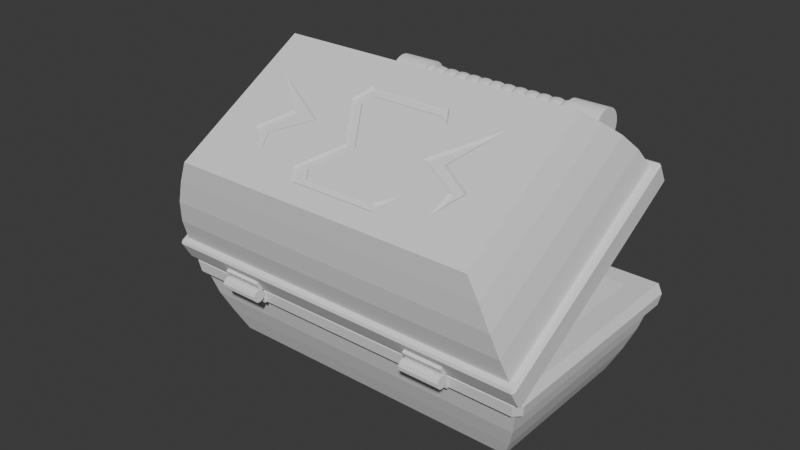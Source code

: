 # Source: Chest_Screw_Challenge.blend  (saved by Blender 4.5.88; exported with 4.5.12 LTS)
import bpy
from mathutils import Matrix  # noqa: F401  (used for matrix-valued properties, if any)

bpy.ops.wm.read_factory_settings(use_empty=True)
scene = bpy.context.scene
scene.name = 'Scene'

# ---- collections
col_collection = bpy.data.collections.new('Collection'); scene.collection.children.link(col_collection)
col_chest = bpy.data.collections.new('Chest'); scene.collection.children.link(col_chest)
col_handle = bpy.data.collections.new('Handle'); scene.collection.children.link(col_handle)

# ---- node groups
ng_smooth_by_angle = bpy.data.node_groups.new('Smooth by Angle', 'GeometryNodeTree')
_s = ng_smooth_by_angle.interface.new_socket(name='Mesh', in_out='OUTPUT', socket_type='NodeSocketGeometry')
_s = ng_smooth_by_angle.interface.new_socket(name='Mesh', in_out='INPUT', socket_type='NodeSocketGeometry')
_s = ng_smooth_by_angle.interface.new_socket(name='Angle', in_out='INPUT', socket_type='NodeSocketFloat')
_s.subtype = 'ANGLE'
_s.default_value = 0.5236
_s.min_value = 0.0
_s.max_value = 3.142
_s.description = 'Maximum face angle for smooth edges'
_s = ng_smooth_by_angle.interface.new_socket(name='Ignore Sharpness', in_out='INPUT', socket_type='NodeSocketBool')
_s.force_non_field = True
ng_smooth_by_angle.description = 'Set the sharpness of mesh edges based on the angle between the neighboring faces'
ng_smooth_by_angle.is_modifier = True
_N = ng_smooth_by_angle.nodes; _L = ng_smooth_by_angle.links
n0 = _N.new('GeometryNodeSetShadeSmooth'); n0.name = 'Set Shade Smooth'; n0.location = (120, -80)
n0.domain = 'EDGE'
n1 = _N.new('GeometryNodeSetShadeSmooth'); n1.name = 'Set Shade Smooth.001'; n1.location = (300, -80)
n2 = _N.new('NodeGroupOutput'); n2.name = 'Group Output'; n2.location = (480, -80)
n3 = _N.new('GeometryNodeInputMeshEdgeAngle'); n3.name = 'Edge Angle'; n3.location = (-440, -240)
n4 = _N.new('NodeGroupInput'); n4.name = 'Group Input'; n4.location = (-80, -80)
n5 = _N.new('GeometryNodeInputEdgeSmooth'); n5.name = 'Is Edge Smooth'; n5.location = (-260, -120)
n6 = _N.new('GeometryNodeInputShadeSmooth'); n6.name = 'Is Shade Smooth'; n6.location = (-440, -397)
n7 = _N.new('FunctionNodeCompare'); n7.name = 'Compare'; n7.location = (-260, -260)
n7.operation = 'LESS_EQUAL'
n7.inputs[6].default_value = (0.0, 0.0, 0.0, 0.0)
n7.inputs[7].default_value = (0.0, 0.0, 0.0, 0.0)
n8 = _N.new('FunctionNodeBooleanMath'); n8.name = 'Boolean Math.001'; n8.location = (-80, -260)
n9 = _N.new('NodeGroupInput'); n9.name = 'Group Input.001'; n9.location = (-440, -329)
n10 = _N.new('NodeGroupInput'); n10.name = 'Group Input.002'; n10.location = (-259, -189)
n11 = _N.new('FunctionNodeBooleanMath'); n11.name = 'Boolean Math'; n11.location = (-80, -149)
n11.operation = 'OR'
n12 = _N.new('FunctionNodeBooleanMath'); n12.name = 'Boolean Math.002'; n12.location = (-260, -380)
n12.operation = 'OR'
n13 = _N.new('NodeGroupInput'); n13.name = 'Group Input.003'; n13.location = (-440, -460)
_L.new(n3.outputs[0], n7.inputs[0])
_L.new(n1.outputs[0], n2.inputs[0])
_L.new(n9.outputs[1], n7.inputs[1])
_L.new(n7.outputs[0], n8.inputs[0])
_L.new(n4.outputs[0], n0.inputs[0])
_L.new(n0.outputs[0], n1.inputs[0])
_L.new(n8.outputs[0], n0.inputs[2])
_L.new(n10.outputs[2], n11.inputs[1])
_L.new(n5.outputs[0], n11.inputs[0])
_L.new(n11.outputs[0], n0.inputs[1])
_L.new(n13.outputs[2], n12.inputs[1])
_L.new(n6.outputs[0], n12.inputs[0])
_L.new(n12.outputs[0], n8.inputs[1])
n2.is_active_output = True

# ---- world
world_world = bpy.data.worlds.new('World'); scene.world = world_world
world_world.use_nodes = True; world_world.node_tree.nodes.clear()
_N = world_world.node_tree.nodes; _L = world_world.node_tree.links
n0 = _N.new('ShaderNodeOutputWorld'); n0.name = 'World Output'; n0.location = (200, 100)
n1 = _N.new('ShaderNodeBackground'); n1.name = 'Background'; n1.location = (-200, 100)
n1.inputs[0].default_value = (0.05088, 0.05088, 0.05088, 1.0)
_L.new(n1.outputs[0], n0.inputs[0])
n0.is_active_output = True
world_world.color = (0.05088, 0.05088, 0.05088)
world_world.sun_shadow_jitter_overblur = 0.0

# ---- meshes
me_cube_002 = bpy.data.meshes.new('Cube.002')
me_cube_002.from_pydata([(-0.2786, -1.4, 1.581), (-0.2786, 1.4, 1.581), (1.083, -1.4, 0.8363), (1.083, 1.4, 0.8363), (-0.8867, -1.462, 0.7165), (-0.9499, -1.662, 1.008), (-0.8036, -1.625, 1.18), (-0.6358, -1.569, 1.331), (-0.4554, -1.492, 1.461), (-0.4554, 1.492, 1.461), (-0.6358, 1.569, 1.331), (-0.8036, 1.625, 1.18), (-0.9499, 1.662, 1.008), (-0.8867, 1.462, 0.7165), (1.062, 1.492, 0.6302), (1.035, 1.569, 0.4167), (0.983, 1.625, 0.2031), (0.8998, 1.662, -0.003945), (0.6032, 1.462, -0.09853), (1.062, -1.492, 0.6302), (1.035, -1.569, 0.4167), (0.983, -1.625, 0.2031), (0.8998, -1.662, -0.003945), (0.6032, -1.462, -0.09853), (0.7831, -1.662, -0.1969), (-1.067, -1.662, 0.815), (0.7831, 1.662, -0.1969), (-1.067, 1.662, 0.815), (0.7924, -1.266, 0.4344), (-0.4976, -1.266, 1.14), (0.7924, 1.266, 0.4344), (-0.4976, 1.266, 1.14), (-1.115, -1.708, 0.8611), (-1.107, -1.708, 0.8347), (-1.097, -1.729, 0.8511), (-1.021, -1.706, 1.02), (-1.003, -1.727, 1.01), (-0.9914, -1.706, 1.028), (-1.021, 1.706, 1.02), (-0.9914, 1.706, 1.028), (-1.003, 1.727, 1.01), (-1.115, 1.708, 0.8611), (-1.097, 1.729, 0.8511), (-1.107, 1.708, 0.8347), (0.93, 1.729, -0.04011), (0.9405, 1.708, -0.02371), (0.9484, 1.708, -0.05007), (0.836, 1.727, -0.199), (0.8543, 1.706, -0.209), (0.8246, 1.706, -0.2171), (0.9484, -1.708, -0.05007), (0.9405, -1.708, -0.02371), (0.93, -1.729, -0.04011), (0.8543, -1.706, -0.209), (0.836, -1.727, -0.199), (0.8246, -1.706, -0.2171), (-1.089, -0.7224, 0.9612), (-1.143, -0.7224, 0.873), (-1.06, -0.7224, 0.9452), (-1.113, -0.7224, 0.857), (-1.089, -1.078, 0.9612), (-1.143, -1.078, 0.873), (-1.06, -1.078, 0.9452), (-1.113, -1.078, 0.857), (-1.089, 1.178, 0.9612), (-1.143, 1.178, 0.873), (-1.06, 1.178, 0.9452), (-1.113, 1.178, 0.857), (-1.089, 0.8224, 0.9612), (-1.143, 0.8224, 0.873), (-1.06, 0.8224, 0.9452), (-1.113, 0.8224, 0.857), (-0.01814, -0.4954, 1.419), (-0.1129, -0.4374, 1.471), (-0.1129, 0.3483, 1.471), (-0.01086, 0.4129, 1.415), (0.2859, 0.1427, 1.252), (0.6608, 0.3802, 1.047), (0.797, 0.294, 0.9728), (0.797, -0.429, 0.9728), (0.7162, -0.4802, 1.017), (0.7414, -0.4323, 1.003), (0.7414, 0.2393, 1.003), (0.6448, 0.3006, 1.056), (0.2843, 0.07221, 1.253), (0.0141, 0.3151, 1.401), (-0.07819, 0.2566, 1.452), (-0.07819, -0.4072, 1.452), (0.04843, -0.5514, 1.402), (-0.1205, -0.4479, 1.495), (-0.1205, 0.3587, 1.495), (-0.0008377, 0.4345, 1.429), (0.2959, 0.1642, 1.267), (0.6692, 0.4007, 1.063), (0.8214, 0.3043, 0.9795), (0.8214, -0.4394, 0.9795), (0.6805, -0.5286, 1.057), (0.7337, -0.4275, 1.027), (0.7337, 0.229, 1.027), (0.6532, 0.2801, 1.072), (0.2912, 0.05072, 1.27), (0.02092, 0.2936, 1.417), (-0.05377, 0.2463, 1.458), (-0.05377, -0.4012, 1.458), (0.08644, -0.9101, 1.363), (0.2249, -0.9979, 1.287), (0.3771, -0.7088, 1.204), (0.658, -0.8868, 1.05), (0.3753, -0.569, 1.205), (0.2024, -0.9244, 1.299), (0.06761, 0.857, 1.373), (0.1923, 1.009, 1.305), (0.4108, 0.7923, 1.185), (0.6211, 1.048, 1.07), (0.4012, 0.5942, 1.191), (0.1871, 0.8956, 1.308), (-0.003657, -0.8747, 1.431), (0.2405, -1.029, 1.298), (0.3926, -0.7403, 1.214), (0.7875, -0.9905, 0.9982), (0.3783, -0.5304, 1.222), (0.1987, -0.8997, 1.32), (0.009984, 0.8116, 1.424), (0.1987, 1.041, 1.32), (0.4172, 0.8249, 1.201), (0.7272, 1.202, 1.031), (0.4124, 0.5522, 1.203), (0.1873, 0.869, 1.327)], [], [(8, 0, 1, 9), (9, 1, 3, 14), (14, 3, 2, 19), (19, 2, 0, 8), (3, 125, 126, 93, 94, 95, 96, 97, 98, 99, 100, 120, 119, 118, 117, 0, 2), (22, 21, 6, 5), (21, 20, 7, 6), (20, 19, 8, 7), (17, 16, 21, 22), (16, 15, 20, 21), (15, 14, 19, 20), (12, 11, 16, 17), (11, 10, 15, 16), (10, 9, 14, 15), (5, 6, 11, 12), (6, 7, 10, 11), (7, 8, 9, 10), (4, 13, 31, 29), (4, 23, 24, 25), (23, 18, 26, 24), (18, 13, 27, 26), (13, 4, 25, 27), (28, 29, 31, 30), (18, 23, 28, 30), (13, 18, 30, 31), (23, 4, 29, 28), (32, 33, 34), (35, 36, 37), (38, 39, 40), (41, 42, 43), (44, 45, 46), (47, 48, 49), (50, 51, 52), (53, 54, 55), (34, 36, 35, 32), (40, 42, 41, 38), (46, 48, 47, 44), (52, 54, 53, 50), (54, 34, 33, 55), (51, 37, 36, 52), (48, 53, 55, 49), (45, 51, 50, 46), (42, 47, 49, 43), (39, 45, 44, 40), (32, 41, 43, 33), (37, 39, 38, 35), (32, 35, 38, 41), (54, 52, 36, 34), (27, 25, 33, 43), (25, 24, 55, 33), (5, 12, 39, 37), (22, 5, 37, 51), (12, 17, 45, 39), (42, 40, 44, 47), (26, 27, 43, 49), (48, 46, 50, 53), (17, 22, 51, 45), (24, 26, 49, 55), (56, 57, 59, 58), (58, 59, 63, 62), (62, 63, 61, 60), (60, 61, 57, 56), (58, 62, 60, 56), (63, 59, 57, 61), (64, 65, 67, 66), (66, 67, 71, 70), (70, 71, 69, 68), (68, 69, 65, 64), (66, 70, 68, 64), (71, 67, 65, 69), (0, 88, 89, 90, 91, 1), (74, 73, 72, 87, 86, 85, 84, 83, 82, 81, 80, 79, 78, 77, 76, 75), (72, 73, 89, 88), (73, 74, 90, 89), (74, 75, 91, 90), (75, 76, 92, 91), (76, 77, 93, 92), (77, 78, 94, 93), (78, 79, 95, 94), (79, 80, 96, 95), (80, 81, 97, 96), (81, 82, 98, 97), (82, 83, 99, 98), (83, 84, 100, 99), (84, 85, 101, 100), (85, 86, 102, 101), (86, 87, 103, 102), (87, 72, 88, 103), (0, 117, 116, 121, 120, 100, 101, 102, 103, 88), (109, 104, 105, 106, 107, 108), (93, 126, 127, 122, 123, 124, 125, 3, 1, 91, 92), (112, 111, 110, 115, 114, 113), (105, 104, 116, 117), (106, 105, 117, 118), (107, 106, 118, 119), (108, 107, 119, 120), (109, 108, 120, 121), (104, 109, 121, 116), (110, 111, 123, 122), (111, 112, 124, 123), (112, 113, 125, 124), (113, 114, 126, 125), (114, 115, 127, 126), (115, 110, 122, 127)])
_uv = me_cube_002.uv_layers.new(name='UVMap')
_uv.uv.foreach_set('vector', [0.5972, 0.0, 0.625, 0.0, 0.625, 0.25, 0.5972, 0.25, 0.5972, 0.25, 0.625, 0.25, 0.625, 0.5, 0.5972, 0.5, 0.5972, 0.5, 0.625, 0.5, 0.625, 0.75, 0.5972, 0.75, 0.5972, 0.75, 0.625, 0.75, 0.625, 1.0, 0.5972, 1.0, 0.625, 0.5, 0.6736, 0.5177, 0.7314, 0.5757, 0.701, 0.5892, 0.6731, 0.5978, 0.6731, 0.6642, 0.6989, 0.6722, 0.6891, 0.6632, 0.6891, 0.6046, 0.7039, 0.6, 0.7704, 0.6205, 0.7377, 0.6813, 0.6626, 0.7223, 0.7351, 0.7, 0.763, 0.7258, 0.875, 0.75, 0.625, 0.75, 0.5139, 0.75, 0.5417, 0.75, 0.5417, 1.0, 0.5139, 1.0, 0.5417, 0.75, 0.5694, 0.75, 0.5694, 1.0, 0.5417, 1.0, 0.5694, 0.75, 0.5972, 0.75, 0.5972, 1.0, 0.5694, 1.0, 0.5139, 0.5, 0.5417, 0.5, 0.5417, 0.75, 0.5139, 0.75, 0.5417, 0.5, 0.5694, 0.5, 0.5694, 0.75, 0.5417, 0.75, 0.5694, 0.5, 0.5972, 0.5, 0.5972, 0.75, 0.5694, 0.75, 0.5139, 0.25, 0.5417, 0.25, 0.5417, 0.5, 0.5139, 0.5, 0.5417, 0.25, 0.5694, 0.25, 0.5694, 0.5, 0.5417, 0.5, 0.5694, 0.25, 0.5972, 0.25, 0.5972, 0.5, 0.5694, 0.5, 0.5139, 0.0, 0.5417, 0.0, 0.5417, 0.25, 0.5139, 0.25, 0.5417, 0.0, 0.5694, 0.0, 0.5694, 0.25, 0.5417, 0.25, 0.5694, 0.0, 0.5972, 0.0, 0.5972, 0.25, 0.5694, 0.25, 0.4861, 0.08061, 0.4861, 0.2667, 0.4861, 0.2667, 0.4861, 0.08061, 0.4861, 0.08061, 0.4861, 0.6694, 0.4861, 0.75, 0.4861, 0.0, 0.4861, 0.6694, 0.4861, 0.4833, 0.4861, 0.5, 0.4861, 0.75, 0.4861, 0.4833, 0.4861, 0.2667, 0.4861, 0.25, 0.4861, 0.5, 0.4861, 0.2667, 0.4861, 0.08061, 0.4861, 0.0, 0.4861, 0.25, 0.4861, 0.6694, 0.4861, 0.08061, 0.4861, 0.2667, 0.4861, 0.4833, 0.4861, 0.4833, 0.4861, 0.6694, 0.4861, 0.6694, 0.4861, 0.4833, 0.4861, 0.2667, 0.4861, 0.4833, 0.4861, 0.4833, 0.4861, 0.2667, 0.4861, 0.6694, 0.4861, 0.08061, 0.4861, 0.08061, 0.4861, 0.6694, 0.4886, 0.00149, 0.4861, 1.552e-06, 0.4885, 1.335e-07, 0.5114, 0.001491, 0.5112, 0.0, 0.5139, 2.215e-06, 0.5114, 0.2485, 0.5139, 0.25, 0.5114, 0.2523, 0.4886, 0.2485, 0.4886, 0.2523, 0.4861, 0.25, 0.5114, 0.4977, 0.5139, 0.5, 0.5114, 0.5015, 0.4886, 0.4977, 0.4886, 0.5015, 0.4861, 0.5, 0.5114, 0.7485, 0.5139, 0.75, 0.5114, 0.7523, 0.4886, 0.7485, 0.4886, 0.7523, 0.4861, 0.7504, 0.4885, 1.335e-07, 0.5112, 0.0, 0.5114, 0.001491, 0.4886, 0.00149, 0.5114, 0.2523, 0.4886, 0.2523, 0.4886, 0.2485, 0.5114, 0.2485, 0.5114, 0.5015, 0.4886, 0.5015, 0.4886, 0.4977, 0.5114, 0.4977, 0.5114, 0.7523, 0.4886, 0.7523, 0.4886, 0.7485, 0.5114, 0.7485, 0.4886, 0.7523, 0.4886, 0.9977, 0.4861, 0.9977, 0.4861, 0.7504, 0.5139, 0.75, 0.5139, 1.0, 0.5114, 0.9977, 0.5114, 0.7523, 0.4886, 0.5015, 0.4886, 0.7485, 0.4861, 0.7504, 0.4861, 0.5, 0.5139, 0.5, 0.5139, 0.75, 0.5114, 0.7485, 0.5114, 0.5015, 0.4886, 0.2523, 0.4886, 0.4977, 0.4861, 0.5, 0.4861, 0.25, 0.5139, 0.25, 0.5139, 0.5, 0.5114, 0.4977, 0.5114, 0.2523, 0.4886, 0.00149, 0.4886, 0.2485, 0.4861, 0.25, 0.4861, 1.552e-06, 0.5139, 2.215e-06, 0.5139, 0.25, 0.5114, 0.2485, 0.5114, 0.001491, 0.4886, 0.00149, 0.5114, 0.001491, 0.5114, 0.2485, 0.4886, 0.2485, 0.4886, 0.7523, 0.5114, 0.7523, 0.5114, 0.9977, 0.4886, 0.9977, 0.4861, 0.25, 0.4861, 0.0, 0.4861, 1.552e-06, 0.4861, 0.25, 0.4861, 0.0, 0.4861, 0.75, 0.4861, 0.7504, 0.4861, 1.552e-06, 0.5139, 0.0, 0.5139, 0.25, 0.5139, 0.25, 0.5139, 2.215e-06, 0.5139, 0.75, 0.5139, 1.0, 0.5139, 1.0, 0.5139, 0.75, 0.5139, 0.25, 0.5139, 0.5, 0.5139, 0.5, 0.5139, 0.25, 0.4886, 0.2523, 0.5114, 0.2523, 0.5114, 0.4977, 0.4886, 0.4977, 0.4861, 0.5, 0.4861, 0.25, 0.4861, 0.25, 0.4861, 0.5, 0.4886, 0.5015, 0.5114, 0.5015, 0.5114, 0.7485, 0.4886, 0.7485, 0.5139, 0.5, 0.5139, 0.75, 0.5139, 0.75, 0.5139, 0.5, 0.4861, 0.75, 0.4861, 0.5, 0.4861, 0.5, 0.4861, 0.7504, 0.375, 0.0, 0.625, 0.0, 0.625, 0.25, 0.375, 0.25, 0.375, 0.25, 0.625, 0.25, 0.625, 0.5, 0.375, 0.5, 0.375, 0.5, 0.625, 0.5, 0.625, 0.75, 0.375, 0.75, 0.375, 0.75, 0.625, 0.75, 0.625, 1.0, 0.375, 1.0, 0.125, 0.5, 0.375, 0.5, 0.375, 0.75, 0.125, 0.75, 0.625, 0.5, 0.875, 0.5, 0.875, 0.75, 0.625, 0.75, 0.375, 0.0, 0.625, 0.0, 0.625, 0.25, 0.375, 0.25, 0.375, 0.25, 0.625, 0.25, 0.625, 0.5, 0.375, 0.5, 0.375, 0.5, 0.625, 0.5, 0.625, 0.75, 0.375, 0.75, 0.375, 0.75, 0.625, 0.75, 0.625, 1.0, 0.375, 1.0, 0.125, 0.5, 0.375, 0.5, 0.375, 0.75, 0.125, 0.75, 0.625, 0.5, 0.875, 0.5, 0.875, 0.75, 0.625, 0.75, 0.875, 0.75, 0.815, 0.6742, 0.846, 0.665, 0.846, 0.593, 0.824, 0.5862, 0.875, 0.5, 0.843, 0.5939, 0.843, 0.664, 0.8256, 0.6692, 0.8367, 0.6614, 0.8367, 0.6021, 0.8197, 0.5969, 0.7701, 0.6186, 0.7039, 0.5982, 0.6862, 0.6036, 0.6862, 0.6636, 0.6908, 0.6679, 0.676, 0.6633, 0.676, 0.5988, 0.701, 0.5911, 0.7698, 0.6123, 0.8243, 0.5881, 0.8256, 0.6692, 0.843, 0.664, 0.846, 0.665, 0.815, 0.6742, 0.843, 0.664, 0.843, 0.5939, 0.846, 0.593, 0.846, 0.665, 0.843, 0.5939, 0.8243, 0.5881, 0.824, 0.5862, 0.846, 0.593, 0.8243, 0.5881, 0.7698, 0.6123, 0.7695, 0.6103, 0.824, 0.5862, 0.7698, 0.6123, 0.701, 0.5911, 0.701, 0.5892, 0.7695, 0.6103, 0.701, 0.5911, 0.676, 0.5988, 0.6731, 0.5978, 0.701, 0.5892, 0.676, 0.5988, 0.676, 0.6633, 0.6731, 0.6642, 0.6731, 0.5978, 0.676, 0.6633, 0.6908, 0.6679, 0.6989, 0.6722, 0.6731, 0.6642, 0.6908, 0.6679, 0.6862, 0.6636, 0.6891, 0.6632, 0.6989, 0.6722, 0.6862, 0.6636, 0.6862, 0.6036, 0.6891, 0.6046, 0.6891, 0.6632, 0.6862, 0.6036, 0.7039, 0.5982, 0.7039, 0.6, 0.6891, 0.6046, 0.7039, 0.5982, 0.7701, 0.6186, 0.7704, 0.6205, 0.7039, 0.6, 0.7701, 0.6186, 0.8197, 0.5969, 0.82, 0.5988, 0.7704, 0.6205, 0.8197, 0.5969, 0.8367, 0.6021, 0.8337, 0.603, 0.82, 0.5988, 0.8367, 0.6021, 0.8367, 0.6614, 0.8337, 0.6608, 0.8337, 0.603, 0.8367, 0.6614, 0.8256, 0.6692, 0.815, 0.6742, 0.8337, 0.6608, 0.875, 0.75, 0.763, 0.7258, 0.8078, 0.712, 0.7707, 0.7142, 0.7377, 0.6813, 0.7704, 0.6205, 0.82, 0.5988, 0.8337, 0.603, 0.8337, 0.6608, 0.815, 0.6742, 0.7685, 0.7165, 0.7898, 0.7152, 0.7644, 0.723, 0.7365, 0.6972, 0.6849, 0.7131, 0.7368, 0.6847, 0.701, 0.5892, 0.7314, 0.5757, 0.7727, 0.5474, 0.8053, 0.5525, 0.7707, 0.5321, 0.7305, 0.5514, 0.6736, 0.5177, 0.625, 0.5, 0.875, 0.5, 0.824, 0.5862, 0.7695, 0.6103, 0.7303, 0.5543, 0.7704, 0.535, 0.7933, 0.5485, 0.7713, 0.545, 0.732, 0.572, 0.6917, 0.5314, 0.7644, 0.723, 0.7898, 0.7152, 0.8078, 0.712, 0.763, 0.7258, 0.7365, 0.6972, 0.7644, 0.723, 0.763, 0.7258, 0.7351, 0.7, 0.6849, 0.7131, 0.7365, 0.6972, 0.7351, 0.7, 0.6626, 0.7223, 0.7368, 0.6847, 0.6849, 0.7131, 0.6626, 0.7223, 0.7377, 0.6813, 0.7685, 0.7165, 0.7368, 0.6847, 0.7377, 0.6813, 0.7707, 0.7142, 0.7898, 0.7152, 0.7685, 0.7165, 0.7707, 0.7142, 0.8078, 0.712, 0.7933, 0.5485, 0.7704, 0.535, 0.7707, 0.5321, 0.8053, 0.5525, 0.7704, 0.535, 0.7303, 0.5543, 0.7305, 0.5514, 0.7707, 0.5321, 0.7303, 0.5543, 0.6917, 0.5314, 0.6736, 0.5177, 0.7305, 0.5514, 0.6917, 0.5314, 0.732, 0.572, 0.7314, 0.5757, 0.6736, 0.5177, 0.732, 0.572, 0.7713, 0.545, 0.7727, 0.5474, 0.7314, 0.5757, 0.7713, 0.545, 0.7933, 0.5485, 0.8053, 0.5525, 0.7727, 0.5474])
me_cube_002.update()
me_cylinder_001 = bpy.data.meshes.new('Cylinder.001')
me_cylinder_001.from_pydata([(-0.4271, 1.55, -1.0), (-0.4271, 1.55, 1.0), (0.1607, 1.359, -1.0), (0.1607, 1.359, 1.0), (0.5239, 0.8594, -1.0), (0.5239, 0.8594, 1.0), (0.5239, 0.2413, -1.0), (0.5239, 0.2413, 1.0), (0.1607, -0.2587, -1.0), (0.1607, -0.2587, 1.0), (-0.4271, -0.4496, -1.0), (-0.4271, -0.4496, 1.0), (-1.015, -0.2587, -1.0), (-1.015, -0.2587, 1.0), (-1.378, 0.2413, -1.0), (-1.378, 0.2413, 1.0), (-1.378, 0.8594, -1.0), (-1.378, 0.8594, 1.0), (-1.015, 1.359, -1.0), (-1.015, 1.359, 1.0), (-11.88, -8.405, 2.716), (-11.88, -8.405, -12.49), (-7.316, -34.32, 2.716), (-7.316, -34.32, -12.49), (-8.878, -6.344, 3.212), (-5.702, -4.28, 3.634), (-2.255, -2.539, 3.933), (2.018, -4.568, 3.052), (2.018, -4.568, -12.82), (-2.255, -2.539, -13.7), (-5.702, -4.28, -13.41), (-8.878, -6.344, -12.98), (7.061, -33.17, -12.82), (3.739, -36.54, -13.7), (-0.0947, -36.08, -13.41), (-3.785, -35.23, -12.98), (7.061, -33.17, 3.052), (3.739, -36.54, 3.933), (-0.09469, -36.08, 3.634), (-3.785, -35.23, 3.212), (7.643, -36.47, 4.138), (1.436, -1.269, 4.138), (7.643, -36.47, -13.91), (1.436, -1.269, -13.91), (-2.382, -33.4, 2.282), (-6.936, -7.577, 2.282), (-2.382, -33.4, -12.05), (-6.936, -7.577, -12.05), (-2.255, -2.539, 3.933), (1.436, -1.269, 4.138), (1.436, -1.269, -13.91), (-2.255, -2.539, -13.7), (7.643, -36.47, -13.91), (3.739, -36.54, -13.7), (7.643, -36.47, 4.138), (3.739, -36.54, 3.933), (-2.255, -2.539, 3.933), (1.436, -1.269, 4.138), (1.436, -1.269, -13.91), (-2.255, -2.539, -13.7), (7.643, -36.47, -13.91), (3.739, -36.54, -13.7), (7.643, -36.47, 4.138), (3.739, -36.54, 3.933), (-1.781, -1.314, 3.974), (-2.27, -2.514, 3.942), (-1.609, -2.299, 4.298), (-0.04729, -0.7195, 4.071), (0.1275, -1.703, 4.395), (1.422, -1.244, 4.147), (-0.0473, -0.7195, -13.84), (1.422, -1.244, -13.92), (0.1275, -1.703, -14.17), (-1.781, -1.314, -13.75), (-1.609, -2.299, -14.07), (-2.27, -2.514, -13.71), (6.265, -36.51, -14.17), (7.638, -36.5, -13.92), (6.437, -37.49, -13.84), (4.43, -36.54, -14.07), (4.605, -37.53, -13.75), (3.735, -36.57, -13.71), (6.437, -37.49, 4.071), (7.638, -36.5, 4.147), (6.265, -36.51, 4.395), (4.605, -37.53, 3.974), (4.43, -36.54, 4.298), (3.735, -36.57, 3.942), (-0.1868, -0.3086, -0.9641), (-1.873, -0.9224, -0.9641), (0.005636, -0.8374, -0.9641), (-1.681, -1.451, -0.9641), (-0.1868, -0.3086, 0.9641), (-1.873, -0.9224, 0.9641), (0.005637, -0.8374, 0.9641), (-1.681, -1.451, 0.9641), (-0.4271, 1.55, -11.31), (-0.4271, 1.55, -9.314), (0.1607, 1.359, -11.31), (0.1607, 1.359, -9.314), (0.5239, 0.8594, -11.31), (0.5239, 0.8594, -9.314), (0.5239, 0.2413, -11.31), (0.5239, 0.2413, -9.314), (0.1607, -0.2587, -11.31), (0.1607, -0.2587, -9.314), (-0.4271, -0.4496, -11.31), (-0.4271, -0.4496, -9.314), (-1.015, -0.2587, -11.31), (-1.015, -0.2587, -9.314), (-1.378, 0.2413, -11.31), (-1.378, 0.2413, -9.314), (-1.378, 0.8594, -11.31), (-1.378, 0.8594, -9.314), (-1.015, 1.359, -11.31), (-1.015, 1.359, -9.314), (-0.1868, -0.3086, -11.28), (-1.873, -0.9224, -11.28), (0.005629, -0.8374, -11.28), (-1.681, -1.451, -11.28), (-0.1868, -0.3086, -9.35), (-1.873, -0.9224, -9.35), (0.00563, -0.8374, -9.35), (-1.681, -1.451, -9.35)], [], [(0, 1, 3, 2), (2, 3, 5, 4), (4, 5, 7, 6), (6, 7, 9, 8), (8, 9, 11, 10), (10, 11, 13, 12), (12, 13, 15, 14), (14, 15, 17, 16), (3, 1, 19, 17, 15, 13, 11, 9, 7, 5), (16, 17, 19, 18), (18, 19, 1, 0), (0, 2, 4, 6, 8, 10, 12, 14, 16, 18), (21, 23, 22, 20), (22, 39, 24, 20), (39, 38, 25, 24), (38, 37, 26, 25), (29, 26, 48, 51), (23, 35, 39, 22), (35, 34, 38, 39), (34, 33, 37, 38), (42, 40, 54, 52), (21, 31, 35, 23), (31, 30, 34, 35), (30, 29, 33, 34), (43, 42, 52, 50), (20, 24, 31, 21), (24, 25, 30, 31), (25, 26, 29, 30), (26, 37, 55, 48), (36, 32, 46, 44), (36, 27, 41, 40), (32, 36, 40, 42), (28, 32, 42, 43), (27, 28, 43, 41), (44, 46, 47, 45), (32, 28, 47, 46), (27, 36, 44, 45), (28, 27, 45, 47), (48, 55, 63, 56), (55, 53, 61, 63), (53, 51, 59, 61), (51, 48, 56, 59), (40, 41, 49, 54), (33, 29, 51, 53), (37, 33, 53, 55), (41, 43, 50, 49), (49, 50, 58, 57), (50, 52, 60, 58), (52, 54, 62, 60), (54, 49, 57, 62), (64, 65, 66), (67, 68, 69), (70, 71, 72), (73, 74, 75), (76, 77, 78), (79, 80, 81), (82, 83, 84), (85, 86, 87), (66, 68, 67, 64), (72, 74, 73, 70), (78, 80, 79, 76), (84, 86, 85, 82), (86, 66, 65, 87), (83, 69, 68, 84), (80, 85, 87, 81), (77, 83, 82, 78), (74, 79, 81, 75), (71, 77, 76, 72), (64, 73, 75, 65), (69, 71, 70, 67), (59, 56, 65, 75), (56, 63, 87, 65), (64, 67, 70, 73), (86, 84, 68, 66), (57, 58, 71, 69), (62, 57, 69, 83), (74, 72, 76, 79), (58, 60, 77, 71), (61, 59, 75, 81), (80, 78, 82, 85), (60, 62, 83, 77), (63, 61, 81, 87), (88, 89, 91, 90), (90, 91, 95, 94), (94, 95, 93, 92), (92, 93, 89, 88), (90, 94, 92, 88), (95, 91, 89, 93), (96, 97, 99, 98), (98, 99, 101, 100), (100, 101, 103, 102), (102, 103, 105, 104), (104, 105, 107, 106), (106, 107, 109, 108), (108, 109, 111, 110), (110, 111, 113, 112), (99, 97, 115, 113, 111, 109, 107, 105, 103, 101), (112, 113, 115, 114), (114, 115, 97, 96), (96, 98, 100, 102, 104, 106, 108, 110, 112, 114), (116, 117, 119, 118), (118, 119, 123, 122), (122, 123, 121, 120), (120, 121, 117, 116), (118, 122, 120, 116), (123, 119, 117, 121)])
_uv = me_cylinder_001.uv_layers.new(name='UVMap')
_uv.uv.foreach_set('vector', [1.0, 0.5, 1.0, 1.0, 0.9, 1.0, 0.9, 0.5, 0.9, 0.5, 0.9, 1.0, 0.8, 1.0, 0.8, 0.5, 0.8, 0.5, 0.8, 1.0, 0.7, 1.0, 0.7, 0.5, 0.7, 0.5, 0.7, 1.0, 0.6, 1.0, 0.6, 0.5, 0.6, 0.5, 0.6, 1.0, 0.5, 1.0, 0.5, 0.5, 0.5, 0.5, 0.5, 1.0, 0.4, 1.0, 0.4, 0.5, 0.4, 0.5, 0.4, 1.0, 0.3, 1.0, 0.3, 0.5, 0.3, 0.5, 0.3, 1.0, 0.2, 1.0, 0.2, 0.5, 0.3911, 0.4442, 0.25, 0.49, 0.1089, 0.4442, 0.02175, 0.3242, 0.02175, 0.1758, 0.1089, 0.05584, 0.25, 0.01, 0.3911, 0.05584, 0.4783, 0.1758, 0.4783, 0.3242, 0.2, 0.5, 0.2, 1.0, 0.1, 1.0, 0.1, 0.5, 0.1, 0.5, 0.1, 1.0, -7.451e-08, 1.0, -7.451e-08, 0.5, 0.75, 0.49, 0.8911, 0.4442, 0.9783, 0.3242, 0.9783, 0.1758, 0.8911, 0.05584, 0.75, 0.01, 0.6089, 0.05584, 0.5217, 0.1758, 0.5217, 0.3242, 0.6089, 0.4442, 0.125, 0.5, 0.375, 0.5, 0.375, 0.75, 0.125, 0.75, 0.375, 0.75, 0.4028, 0.75, 0.4028, 1.0, 0.375, 1.0, 0.4028, 0.75, 0.4306, 0.75, 0.4306, 1.0, 0.4028, 1.0, 0.4306, 0.75, 0.4583, 0.75, 0.4583, 1.0, 0.4306, 1.0, 0.4583, 0.25, 0.4583, 0.0, 0.4583, 0.0, 0.4583, 0.25, 0.375, 0.5, 0.4028, 0.5, 0.4028, 0.75, 0.375, 0.75, 0.4028, 0.5, 0.4306, 0.5, 0.4306, 0.75, 0.4028, 0.75, 0.4306, 0.5, 0.4583, 0.5, 0.4583, 0.75, 0.4306, 0.75, 0.4861, 0.5, 0.4861, 0.75, 0.4861, 0.75, 0.4861, 0.5, 0.375, 0.25, 0.4028, 0.25, 0.4028, 0.5, 0.375, 0.5, 0.4028, 0.25, 0.4306, 0.25, 0.4306, 0.5, 0.4028, 0.5, 0.4306, 0.25, 0.4583, 0.25, 0.4583, 0.5, 0.4306, 0.5, 0.4861, 0.25, 0.4861, 0.5, 0.4861, 0.5, 0.4861, 0.25, 0.375, 0.0, 0.4028, 0.0, 0.4028, 0.25, 0.375, 0.25, 0.4028, 0.0, 0.4306, 0.0, 0.4306, 0.25, 0.4028, 0.25, 0.4306, 0.0, 0.4583, 0.0, 0.4583, 0.25, 0.4306, 0.25, 0.4583, 1.0, 0.4583, 0.75, 0.4583, 0.75, 0.4583, 1.0, 0.4861, 0.6719, 0.4861, 0.4843, 0.4861, 0.4843, 0.4861, 0.6719, 0.4861, 0.6719, 0.4861, 0.07807, 0.4861, 0.0, 0.4861, 0.75, 0.4861, 0.4843, 0.4861, 0.6719, 0.4861, 0.75, 0.4861, 0.5, 0.4861, 0.2657, 0.4861, 0.4843, 0.4861, 0.5, 0.4861, 0.25, 0.4861, 0.07807, 0.4861, 0.2657, 0.4861, 0.25, 0.4861, 0.0, 0.4861, 0.6719, 0.4861, 0.4843, 0.4861, 0.2657, 0.4861, 0.07807, 0.4861, 0.4843, 0.4861, 0.2657, 0.4861, 0.2657, 0.4861, 0.4843, 0.4861, 0.07807, 0.4861, 0.6719, 0.4861, 0.6719, 0.4861, 0.07807, 0.4861, 0.2657, 0.4861, 0.07807, 0.4861, 0.07807, 0.4861, 0.2657, 0.4583, 1.0, 0.4583, 0.75, 0.4583, 0.75, 0.4583, 1.0, 0.4583, 0.75, 0.4583, 0.5, 0.4583, 0.5, 0.4583, 0.75, 0.4583, 0.5, 0.4583, 0.25, 0.4583, 0.25, 0.4583, 0.5, 0.4583, 0.25, 0.4583, 0.0, 0.4583, 0.0, 0.4583, 0.25, 0.4861, 0.75, 0.4861, 0.0, 0.4861, 0.0, 0.4861, 0.75, 0.4583, 0.5, 0.4583, 0.25, 0.4583, 0.25, 0.4583, 0.5, 0.4583, 0.75, 0.4583, 0.5, 0.4583, 0.5, 0.4583, 0.75, 0.4861, 0.0, 0.4861, 0.25, 0.4861, 0.25, 0.4861, 0.0, 0.4861, 0.0, 0.4861, 0.25, 0.4861, 0.25, 0.4861, 0.0, 0.4861, 0.25, 0.4861, 0.5, 0.4861, 0.5, 0.4861, 0.25, 0.4861, 0.5, 0.4861, 0.75, 0.4861, 0.75, 0.4861, 0.5, 0.4861, 0.75, 0.4861, 0.0, 0.4861, 0.0, 0.4861, 0.75, 0.4657, 0.004397, 0.4583, 4.458e-05, 0.4645, 0.0, 0.4787, 0.004371, 0.4776, 0.0, 0.4861, 4.433e-05, 0.4787, 0.2456, 0.4861, 0.25, 0.4788, 0.2567, 0.4657, 0.2456, 0.4657, 0.2568, 0.4583, 0.25, 0.4788, 0.4933, 0.4861, 0.5, 0.4787, 0.5044, 0.4657, 0.4932, 0.4657, 0.5044, 0.4583, 0.5, 0.4787, 0.7457, 0.4861, 0.7524, 0.4788, 0.7567, 0.4657, 0.7456, 0.4657, 0.7568, 0.4583, 0.75, 0.4645, 0.0, 0.4776, 0.0, 0.4787, 0.004371, 0.4657, 0.004397, 0.4788, 0.2567, 0.4657, 0.2568, 0.4657, 0.2456, 0.4787, 0.2456, 0.4787, 0.5044, 0.4657, 0.5044, 0.4657, 0.4932, 0.4788, 0.4933, 0.4788, 0.7567, 0.4657, 0.7568, 0.4657, 0.7456, 0.4787, 0.7457, 0.4657, 0.7568, 0.4657, 0.9932, 0.4583, 1.0, 0.4583, 0.75, 0.4861, 0.7524, 0.4861, 0.9938, 0.4788, 0.9933, 0.4788, 0.7567, 0.4657, 0.5044, 0.4657, 0.7456, 0.4583, 0.75, 0.4583, 0.5, 0.4861, 0.5, 0.4861, 0.7524, 0.4787, 0.7457, 0.4787, 0.5044, 0.4657, 0.2568, 0.4657, 0.4932, 0.4583, 0.5, 0.4583, 0.25, 0.4861, 0.25, 0.4861, 0.5, 0.4788, 0.4933, 0.4788, 0.2567, 0.4657, 0.004397, 0.4657, 0.2456, 0.4583, 0.25, 0.4583, 4.458e-05, 0.4861, 4.433e-05, 0.4861, 0.25, 0.4787, 0.2456, 0.4787, 0.004371, 0.4583, 0.25, 0.4583, 0.0, 0.4583, 4.458e-05, 0.4583, 0.25, 0.4583, 1.0, 0.4583, 0.75, 0.4583, 0.75, 0.4583, 1.0, 0.4657, 0.004397, 0.4787, 0.004371, 0.4787, 0.2456, 0.4657, 0.2456, 0.4657, 0.7568, 0.4788, 0.7567, 0.4788, 0.9933, 0.4657, 0.9932, 0.4861, 0.0, 0.4861, 0.25, 0.4861, 0.25, 0.4861, 4.433e-05, 0.4861, 0.75, 0.4861, 0.0, 0.4861, 4.433e-05, 0.4861, 0.7524, 0.4657, 0.2568, 0.4788, 0.2567, 0.4788, 0.4933, 0.4657, 0.4932, 0.4861, 0.25, 0.4861, 0.5, 0.4861, 0.5, 0.4861, 0.25, 0.4583, 0.5, 0.4583, 0.25, 0.4583, 0.25, 0.4583, 0.5, 0.4657, 0.5044, 0.4787, 0.5044, 0.4787, 0.7457, 0.4657, 0.7456, 0.4861, 0.5, 0.4861, 0.75, 0.4861, 0.7524, 0.4861, 0.5, 0.4583, 0.75, 0.4583, 0.5, 0.4583, 0.5, 0.4583, 0.75, 0.375, 0.0, 0.625, 0.0, 0.625, 0.25, 0.375, 0.25, 0.375, 0.25, 0.625, 0.25, 0.625, 0.5, 0.375, 0.5, 0.375, 0.5, 0.625, 0.5, 0.625, 0.75, 0.375, 0.75, 0.375, 0.75, 0.625, 0.75, 0.625, 1.0, 0.375, 1.0, 0.125, 0.5, 0.375, 0.5, 0.375, 0.75, 0.125, 0.75, 0.625, 0.5, 0.875, 0.5, 0.875, 0.75, 0.625, 0.75, 1.0, 0.5, 1.0, 1.0, 0.9, 1.0, 0.9, 0.5, 0.9, 0.5, 0.9, 1.0, 0.8, 1.0, 0.8, 0.5, 0.8, 0.5, 0.8, 1.0, 0.7, 1.0, 0.7, 0.5, 0.7, 0.5, 0.7, 1.0, 0.6, 1.0, 0.6, 0.5, 0.6, 0.5, 0.6, 1.0, 0.5, 1.0, 0.5, 0.5, 0.5, 0.5, 0.5, 1.0, 0.4, 1.0, 0.4, 0.5, 0.4, 0.5, 0.4, 1.0, 0.3, 1.0, 0.3, 0.5, 0.3, 0.5, 0.3, 1.0, 0.2, 1.0, 0.2, 0.5, 0.3911, 0.4442, 0.25, 0.49, 0.1089, 0.4442, 0.02175, 0.3242, 0.02175, 0.1758, 0.1089, 0.05584, 0.25, 0.01, 0.3911, 0.05584, 0.4783, 0.1758, 0.4783, 0.3242, 0.2, 0.5, 0.2, 1.0, 0.1, 1.0, 0.1, 0.5, 0.1, 0.5, 0.1, 1.0, -7.451e-08, 1.0, -7.451e-08, 0.5, 0.75, 0.49, 0.8911, 0.4442, 0.9783, 0.3242, 0.9783, 0.1758, 0.8911, 0.05584, 0.75, 0.01, 0.6089, 0.05584, 0.5217, 0.1758, 0.5217, 0.3242, 0.6089, 0.4442, 0.375, 0.0, 0.625, 0.0, 0.625, 0.25, 0.375, 0.25, 0.375, 0.25, 0.625, 0.25, 0.625, 0.5, 0.375, 0.5, 0.375, 0.5, 0.625, 0.5, 0.625, 0.75, 0.375, 0.75, 0.375, 0.75, 0.625, 0.75, 0.625, 1.0, 0.375, 1.0, 0.125, 0.5, 0.375, 0.5, 0.375, 0.75, 0.125, 0.75, 0.625, 0.5, 0.875, 0.5, 0.875, 0.75, 0.625, 0.75])
me_cylinder_001.update()
me_plane = bpy.data.meshes.new('Plane')
me_plane.from_pydata([(-0.8098, 0.1314, -0.05283), (-0.6591, 0.1314, -0.05283)], [(1, 0)], [])
_uv = me_plane.uv_layers.new(name='UVMap')
_uv.uv.foreach_set('vector', [])
me_plane.update()
me_cylinder = bpy.data.meshes.new('Cylinder')
me_cylinder.from_pydata([(0.0, 0.1662, -0.1662), (0.0, 0.1662, 0.1662), (0.03242, 0.163, -0.1662), (0.03242, 0.163, 0.1662), (0.0636, 0.1535, -0.1662), (0.0636, 0.1535, 0.1662), (0.09234, 0.1382, -0.1662), (0.09234, 0.1382, 0.1662), (0.1175, 0.1175, -0.1662), (0.1175, 0.1175, 0.1662), (0.1382, 0.09234, -0.1662), (0.1382, 0.09234, 0.1662), (0.1535, 0.0636, -0.1662), (0.1535, 0.0636, 0.1662), (0.163, 0.03242, -0.1662), (0.163, 0.03242, 0.1662), (0.1662, 0.0, -0.1662), (0.1662, 0.0, 0.1662), (0.163, -0.03242, -0.1662), (0.163, -0.03242, 0.1662), (0.1535, -0.0636, -0.1662), (0.1535, -0.0636, 0.1662), (0.1382, -0.09234, -0.1662), (0.1382, -0.09234, 0.1662), (0.1175, -0.1175, -0.1662), (0.1175, -0.1175, 0.1662), (0.09234, -0.1382, -0.1662), (0.09234, -0.1382, 0.1662), (0.0636, -0.1535, -0.1662), (0.0636, -0.1535, 0.1662), (0.03242, -0.163, -0.1662), (0.03242, -0.163, 0.1662), (0.0, -0.1662, -0.1662), (0.0, -0.1662, 0.1662), (-0.03242, -0.163, -0.1662), (-0.03242, -0.163, 0.1662), (-0.0636, -0.1535, -0.1662), (-0.0636, -0.1535, 0.1662), (-0.09234, -0.1382, -0.1662), (-0.09234, -0.1382, 0.1662), (-0.1175, -0.1175, -0.1662), (-0.1175, -0.1175, 0.1662), (-0.1382, -0.09234, -0.1662), (-0.1382, -0.09234, 0.1662), (-0.1535, -0.0636, -0.1662), (-0.1535, -0.0636, 0.1662), (-0.163, -0.03242, -0.1662), (-0.163, -0.03242, 0.1662), (-0.1662, 0.0, -0.1662), (-0.1662, 0.0, 0.1662), (-0.163, 0.03242, -0.1662), (-0.163, 0.03242, 0.1662), (-0.1535, 0.0636, -0.1662), (-0.1535, 0.0636, 0.1662), (-0.1382, 0.09234, -0.1662), (-0.1382, 0.09234, 0.1662), (-0.1175, 0.1175, -0.1662), (-0.1175, 0.1175, 0.1662), (-0.09234, 0.1382, -0.1662), (-0.09234, 0.1382, 0.1662), (-0.0636, 0.1535, -0.1662), (-0.0636, 0.1535, 0.1662), (-0.03242, 0.163, -0.1662), (-0.03242, 0.163, 0.1662)], [], [(0, 1, 3, 2), (2, 3, 5, 4), (4, 5, 7, 6), (6, 7, 9, 8), (8, 9, 11, 10), (10, 11, 13, 12), (12, 13, 15, 14), (14, 15, 17, 16), (16, 17, 19, 18), (18, 19, 21, 20), (20, 21, 23, 22), (22, 23, 25, 24), (24, 25, 27, 26), (26, 27, 29, 28), (28, 29, 31, 30), (30, 31, 33, 32), (32, 33, 35, 34), (34, 35, 37, 36), (36, 37, 39, 38), (38, 39, 41, 40), (40, 41, 43, 42), (42, 43, 45, 44), (44, 45, 47, 46), (46, 47, 49, 48), (48, 49, 51, 50), (50, 51, 53, 52), (52, 53, 55, 54), (54, 55, 57, 56), (56, 57, 59, 58), (58, 59, 61, 60), (3, 1, 63, 61, 59, 57, 55, 53, 51, 49, 47, 45, 43, 41, 39, 37, 35, 33, 31, 29, 27, 25, 23, 21, 19, 17, 15, 13, 11, 9, 7, 5), (60, 61, 63, 62), (62, 63, 1, 0), (0, 2, 4, 6, 8, 10, 12, 14, 16, 18, 20, 22, 24, 26, 28, 30, 32, 34, 36, 38, 40, 42, 44, 46, 48, 50, 52, 54, 56, 58, 60, 62)])
me_cylinder.polygons.foreach_set('use_smooth', [True] * 34)
_uv = me_cylinder.uv_layers.new(name='UVMap')
_uv.uv.foreach_set('vector', [1.0, 0.5, 1.0, 1.0, 0.9688, 1.0, 0.9688, 0.5, 0.9688, 0.5, 0.9688, 1.0, 0.9375, 1.0, 0.9375, 0.5, 0.9375, 0.5, 0.9375, 1.0, 0.9062, 1.0, 0.9062, 0.5, 0.9062, 0.5, 0.9062, 1.0, 0.875, 1.0, 0.875, 0.5, 0.875, 0.5, 0.875, 1.0, 0.8438, 1.0, 0.8438, 0.5, 0.8438, 0.5, 0.8438, 1.0, 0.8125, 1.0, 0.8125, 0.5, 0.8125, 0.5, 0.8125, 1.0, 0.7812, 1.0, 0.7812, 0.5, 0.7812, 0.5, 0.7812, 1.0, 0.75, 1.0, 0.75, 0.5, 0.75, 0.5, 0.75, 1.0, 0.7188, 1.0, 0.7188, 0.5, 0.7188, 0.5, 0.7188, 1.0, 0.6875, 1.0, 0.6875, 0.5, 0.6875, 0.5, 0.6875, 1.0, 0.6562, 1.0, 0.6562, 0.5, 0.6562, 0.5, 0.6562, 1.0, 0.625, 1.0, 0.625, 0.5, 0.625, 0.5, 0.625, 1.0, 0.5938, 1.0, 0.5938, 0.5, 0.5938, 0.5, 0.5938, 1.0, 0.5625, 1.0, 0.5625, 0.5, 0.5625, 0.5, 0.5625, 1.0, 0.5312, 1.0, 0.5312, 0.5, 0.5312, 0.5, 0.5312, 1.0, 0.5, 1.0, 0.5, 0.5, 0.5, 0.5, 0.5, 1.0, 0.4688, 1.0, 0.4688, 0.5, 0.4688, 0.5, 0.4688, 1.0, 0.4375, 1.0, 0.4375, 0.5, 0.4375, 0.5, 0.4375, 1.0, 0.4062, 1.0, 0.4062, 0.5, 0.4062, 0.5, 0.4062, 1.0, 0.375, 1.0, 0.375, 0.5, 0.375, 0.5, 0.375, 1.0, 0.3438, 1.0, 0.3438, 0.5, 0.3438, 0.5, 0.3438, 1.0, 0.3125, 1.0, 0.3125, 0.5, 0.3125, 0.5, 0.3125, 1.0, 0.2812, 1.0, 0.2812, 0.5, 0.2812, 0.5, 0.2812, 1.0, 0.25, 1.0, 0.25, 0.5, 0.25, 0.5, 0.25, 1.0, 0.2188, 1.0, 0.2188, 0.5, 0.2188, 0.5, 0.2188, 1.0, 0.1875, 1.0, 0.1875, 0.5, 0.1875, 0.5, 0.1875, 1.0, 0.1562, 1.0, 0.1562, 0.5, 0.1562, 0.5, 0.1562, 1.0, 0.125, 1.0, 0.125, 0.5, 0.125, 0.5, 0.125, 1.0, 0.09375, 1.0, 0.09375, 0.5, 0.09375, 0.5, 0.09375, 1.0, 0.0625, 1.0, 0.0625, 0.5, 0.2968, 0.4854, 0.25, 0.49, 0.2032, 0.4854, 0.1582, 0.4717, 0.1167, 0.4496, 0.08029, 0.4197, 0.05045, 0.3833, 0.02827, 0.3418, 0.01461, 0.2968, 0.01, 0.25, 0.01461, 0.2032, 0.02827, 0.1582, 0.05045, 0.1167, 0.08029, 0.08029, 0.1167, 0.05045, 0.1582, 0.02827, 0.2032, 0.01461, 0.25, 0.01, 0.2968, 0.01461, 0.3418, 0.02827, 0.3833, 0.05045, 0.4197, 0.08029, 0.4496, 0.1167, 0.4717, 0.1582, 0.4854, 0.2032, 0.49, 0.25, 0.4854, 0.2968, 0.4717, 0.3418, 0.4496, 0.3833, 0.4197, 0.4197, 0.3833, 0.4496, 0.3418, 0.4717, 0.0625, 0.5, 0.0625, 1.0, 0.03125, 1.0, 0.03125, 0.5, 0.03125, 0.5, 0.03125, 1.0, 0.0, 1.0, 0.0, 0.5, 0.75, 0.49, 0.7968, 0.4854, 0.8418, 0.4717, 0.8833, 0.4496, 0.9197, 0.4197, 0.9496, 0.3833, 0.9717, 0.3418, 0.9854, 0.2968, 0.99, 0.25, 0.9854, 0.2032, 0.9717, 0.1582, 0.9496, 0.1167, 0.9197, 0.08029, 0.8833, 0.05045, 0.8418, 0.02827, 0.7968, 0.01461, 0.75, 0.01, 0.7032, 0.01461, 0.6582, 0.02827, 0.6167, 0.05045, 0.5803, 0.08029, 0.5504, 0.1167, 0.5283, 0.1582, 0.5146, 0.2032, 0.51, 0.25, 0.5146, 0.2968, 0.5283, 0.3418, 0.5504, 0.3833, 0.5803, 0.4197, 0.6167, 0.4496, 0.6582, 0.4717, 0.7032, 0.4854])
me_cylinder.update()
me_cylinder_002 = bpy.data.meshes.new('Cylinder.002')
me_cylinder_002.from_pydata([(0.0, 0.1662, -0.1662), (0.0, 0.1662, 0.1662), (0.03242, 0.163, -0.1662), (0.03242, 0.163, 0.1662), (0.0636, 0.1535, -0.1662), (0.0636, 0.1535, 0.1662), (0.09234, 0.1382, -0.1662), (0.09234, 0.1382, 0.1662), (0.1175, 0.1175, -0.1662), (0.1175, 0.1175, 0.1662), (0.1382, 0.09234, -0.1662), (0.1382, 0.09234, 0.1662), (0.1535, 0.0636, -0.1662), (0.1535, 0.0636, 0.1662), (0.163, 0.03242, -0.1662), (0.163, 0.03242, 0.1662), (0.1662, 0.0, -0.1662), (0.1662, 0.0, 0.1662), (0.163, -0.03242, -0.1662), (0.163, -0.03242, 0.1662), (0.1535, -0.0636, -0.1662), (0.1535, -0.0636, 0.1662), (0.1382, -0.09234, -0.1662), (0.1382, -0.09234, 0.1662), (0.1175, -0.1175, -0.1662), (0.1175, -0.1175, 0.1662), (0.09234, -0.1382, -0.1662), (0.09234, -0.1382, 0.1662), (0.0636, -0.1535, -0.1662), (0.0636, -0.1535, 0.1662), (0.03242, -0.163, -0.1662), (0.03242, -0.163, 0.1662), (0.0, -0.1662, -0.1662), (0.0, -0.1662, 0.1662), (-0.03242, -0.163, -0.1662), (-0.03242, -0.163, 0.1662), (-0.0636, -0.1535, -0.1662), (-0.0636, -0.1535, 0.1662), (-0.09234, -0.1382, -0.1662), (-0.09234, -0.1382, 0.1662), (-0.1175, -0.1175, -0.1662), (-0.1175, -0.1175, 0.1662), (-0.1382, -0.09234, -0.1662), (-0.1382, -0.09234, 0.1662), (-0.1535, -0.0636, -0.1662), (-0.1535, -0.0636, 0.1662), (-0.163, -0.03242, -0.1662), (-0.163, -0.03242, 0.1662), (-0.1662, 0.0, -0.1662), (-0.1662, 0.0, 0.1662), (-0.163, 0.03242, -0.1662), (-0.163, 0.03242, 0.1662), (-0.1535, 0.0636, -0.1662), (-0.1535, 0.0636, 0.1662), (-0.1382, 0.09234, -0.1662), (-0.1382, 0.09234, 0.1662), (-0.1175, 0.1175, -0.1662), (-0.1175, 0.1175, 0.1662), (-0.09234, 0.1382, -0.1662), (-0.09234, 0.1382, 0.1662), (-0.0636, 0.1535, -0.1662), (-0.0636, 0.1535, 0.1662), (-0.03242, 0.163, -0.1662), (-0.03242, 0.163, 0.1662)], [], [(0, 1, 3, 2), (2, 3, 5, 4), (4, 5, 7, 6), (6, 7, 9, 8), (8, 9, 11, 10), (10, 11, 13, 12), (12, 13, 15, 14), (14, 15, 17, 16), (16, 17, 19, 18), (18, 19, 21, 20), (20, 21, 23, 22), (22, 23, 25, 24), (24, 25, 27, 26), (26, 27, 29, 28), (28, 29, 31, 30), (30, 31, 33, 32), (32, 33, 35, 34), (34, 35, 37, 36), (36, 37, 39, 38), (38, 39, 41, 40), (40, 41, 43, 42), (42, 43, 45, 44), (44, 45, 47, 46), (46, 47, 49, 48), (48, 49, 51, 50), (50, 51, 53, 52), (52, 53, 55, 54), (54, 55, 57, 56), (56, 57, 59, 58), (58, 59, 61, 60), (3, 1, 63, 61, 59, 57, 55, 53, 51, 49, 47, 45, 43, 41, 39, 37, 35, 33, 31, 29, 27, 25, 23, 21, 19, 17, 15, 13, 11, 9, 7, 5), (60, 61, 63, 62), (62, 63, 1, 0), (0, 2, 4, 6, 8, 10, 12, 14, 16, 18, 20, 22, 24, 26, 28, 30, 32, 34, 36, 38, 40, 42, 44, 46, 48, 50, 52, 54, 56, 58, 60, 62)])
me_cylinder_002.polygons.foreach_set('use_smooth', [True] * 34)
_uv = me_cylinder_002.uv_layers.new(name='UVMap')
_uv.uv.foreach_set('vector', [1.0, 0.5, 1.0, 1.0, 0.9688, 1.0, 0.9688, 0.5, 0.9688, 0.5, 0.9688, 1.0, 0.9375, 1.0, 0.9375, 0.5, 0.9375, 0.5, 0.9375, 1.0, 0.9062, 1.0, 0.9062, 0.5, 0.9062, 0.5, 0.9062, 1.0, 0.875, 1.0, 0.875, 0.5, 0.875, 0.5, 0.875, 1.0, 0.8438, 1.0, 0.8438, 0.5, 0.8438, 0.5, 0.8438, 1.0, 0.8125, 1.0, 0.8125, 0.5, 0.8125, 0.5, 0.8125, 1.0, 0.7812, 1.0, 0.7812, 0.5, 0.7812, 0.5, 0.7812, 1.0, 0.75, 1.0, 0.75, 0.5, 0.75, 0.5, 0.75, 1.0, 0.7188, 1.0, 0.7188, 0.5, 0.7188, 0.5, 0.7188, 1.0, 0.6875, 1.0, 0.6875, 0.5, 0.6875, 0.5, 0.6875, 1.0, 0.6562, 1.0, 0.6562, 0.5, 0.6562, 0.5, 0.6562, 1.0, 0.625, 1.0, 0.625, 0.5, 0.625, 0.5, 0.625, 1.0, 0.5938, 1.0, 0.5938, 0.5, 0.5938, 0.5, 0.5938, 1.0, 0.5625, 1.0, 0.5625, 0.5, 0.5625, 0.5, 0.5625, 1.0, 0.5312, 1.0, 0.5312, 0.5, 0.5312, 0.5, 0.5312, 1.0, 0.5, 1.0, 0.5, 0.5, 0.5, 0.5, 0.5, 1.0, 0.4688, 1.0, 0.4688, 0.5, 0.4688, 0.5, 0.4688, 1.0, 0.4375, 1.0, 0.4375, 0.5, 0.4375, 0.5, 0.4375, 1.0, 0.4062, 1.0, 0.4062, 0.5, 0.4062, 0.5, 0.4062, 1.0, 0.375, 1.0, 0.375, 0.5, 0.375, 0.5, 0.375, 1.0, 0.3438, 1.0, 0.3438, 0.5, 0.3438, 0.5, 0.3438, 1.0, 0.3125, 1.0, 0.3125, 0.5, 0.3125, 0.5, 0.3125, 1.0, 0.2812, 1.0, 0.2812, 0.5, 0.2812, 0.5, 0.2812, 1.0, 0.25, 1.0, 0.25, 0.5, 0.25, 0.5, 0.25, 1.0, 0.2188, 1.0, 0.2188, 0.5, 0.2188, 0.5, 0.2188, 1.0, 0.1875, 1.0, 0.1875, 0.5, 0.1875, 0.5, 0.1875, 1.0, 0.1562, 1.0, 0.1562, 0.5, 0.1562, 0.5, 0.1562, 1.0, 0.125, 1.0, 0.125, 0.5, 0.125, 0.5, 0.125, 1.0, 0.09375, 1.0, 0.09375, 0.5, 0.09375, 0.5, 0.09375, 1.0, 0.0625, 1.0, 0.0625, 0.5, 0.2968, 0.4854, 0.25, 0.49, 0.2032, 0.4854, 0.1582, 0.4717, 0.1167, 0.4496, 0.08029, 0.4197, 0.05045, 0.3833, 0.02827, 0.3418, 0.01461, 0.2968, 0.01, 0.25, 0.01461, 0.2032, 0.02827, 0.1582, 0.05045, 0.1167, 0.08029, 0.08029, 0.1167, 0.05045, 0.1582, 0.02827, 0.2032, 0.01461, 0.25, 0.01, 0.2968, 0.01461, 0.3418, 0.02827, 0.3833, 0.05045, 0.4197, 0.08029, 0.4496, 0.1167, 0.4717, 0.1582, 0.4854, 0.2032, 0.49, 0.25, 0.4854, 0.2968, 0.4717, 0.3418, 0.4496, 0.3833, 0.4197, 0.4197, 0.3833, 0.4496, 0.3418, 0.4717, 0.0625, 0.5, 0.0625, 1.0, 0.03125, 1.0, 0.03125, 0.5, 0.03125, 0.5, 0.03125, 1.0, 0.0, 1.0, 0.0, 0.5, 0.75, 0.49, 0.7968, 0.4854, 0.8418, 0.4717, 0.8833, 0.4496, 0.9197, 0.4197, 0.9496, 0.3833, 0.9717, 0.3418, 0.9854, 0.2968, 0.99, 0.25, 0.9854, 0.2032, 0.9717, 0.1582, 0.9496, 0.1167, 0.9197, 0.08029, 0.8833, 0.05045, 0.8418, 0.02827, 0.7968, 0.01461, 0.75, 0.01, 0.7032, 0.01461, 0.6582, 0.02827, 0.6167, 0.05045, 0.5803, 0.08029, 0.5504, 0.1167, 0.5283, 0.1582, 0.5146, 0.2032, 0.51, 0.25, 0.5146, 0.2968, 0.5283, 0.3418, 0.5504, 0.3833, 0.5803, 0.4197, 0.6167, 0.4496, 0.6582, 0.4717, 0.7032, 0.4854])
me_cylinder_002.update()
me_cube = bpy.data.meshes.new('Cube')
me_cube.from_pydata([(-0.08389, -0.002169, -0.09969), (-0.08389, -0.08977, 0.0434), (-0.08389, 0.08977, -0.0434), (-0.08389, 0.002169, 0.09969), (0.08389, -0.002169, -0.09969), (0.08389, -0.08977, 0.0434), (0.08389, 0.08977, -0.0434), (0.08389, 0.002169, 0.09969)], [], [(0, 1, 3, 2), (2, 3, 7, 6), (6, 7, 5, 4), (4, 5, 1, 0), (2, 6, 4, 0), (7, 3, 1, 5)])
me_cube.polygons.foreach_set('use_smooth', [True] * 6)
_uv = me_cube.uv_layers.new(name='UVMap')
_uv.uv.foreach_set('vector', [0.375, 0.0, 0.625, 0.0, 0.625, 0.25, 0.375, 0.25, 0.375, 0.25, 0.625, 0.25, 0.625, 0.5, 0.375, 0.5, 0.375, 0.5, 0.625, 0.5, 0.625, 0.75, 0.375, 0.75, 0.375, 0.75, 0.625, 0.75, 0.625, 1.0, 0.375, 1.0, 0.125, 0.5, 0.375, 0.5, 0.375, 0.75, 0.125, 0.75, 0.625, 0.5, 0.875, 0.5, 0.875, 0.75, 0.625, 0.75])
me_cube.update()
me_cube_001 = bpy.data.meshes.new('Cube.001')
me_cube_001.from_pydata([(-0.08389, -0.002169, -0.09969), (-0.08389, -0.08977, 0.0434), (-0.08389, 0.08977, -0.0434), (-0.08389, 0.002169, 0.09969), (0.08389, -0.002169, -0.09969), (0.08389, -0.08977, 0.0434), (0.08389, 0.08977, -0.0434), (0.08389, 0.002169, 0.09969)], [], [(0, 1, 3, 2), (2, 3, 7, 6), (6, 7, 5, 4), (4, 5, 1, 0), (2, 6, 4, 0), (7, 3, 1, 5)])
me_cube_001.polygons.foreach_set('use_smooth', [True] * 6)
_uv = me_cube_001.uv_layers.new(name='UVMap')
_uv.uv.foreach_set('vector', [0.375, 0.0, 0.625, 0.0, 0.625, 0.25, 0.375, 0.25, 0.375, 0.25, 0.625, 0.25, 0.625, 0.5, 0.375, 0.5, 0.375, 0.5, 0.625, 0.5, 0.625, 0.75, 0.375, 0.75, 0.375, 0.75, 0.625, 0.75, 0.625, 1.0, 0.375, 1.0, 0.125, 0.5, 0.375, 0.5, 0.375, 0.75, 0.125, 0.75, 0.625, 0.5, 0.875, 0.5, 0.875, 0.75, 0.625, 0.75])
me_cube_001.update()

# ---- objects
ob_chesttop = bpy.data.objects.new('ChestTop', me_cube_002)
ob_chestbottom = bpy.data.objects.new('ChestBottom', me_cylinder_001)
ob_handlewrap = bpy.data.objects.new('HandleWrap', me_plane)
ob_handlecap1 = bpy.data.objects.new('HandleCap1', me_cylinder)
ob_handlecap2 = bpy.data.objects.new('HandleCap2', me_cylinder_002)
ob_handleconnector1 = bpy.data.objects.new('HandleConnector1', me_cube)
ob_handleconnector2 = bpy.data.objects.new('HandleConnector2', me_cube_001)

# ---- transforms, parenting, visibility, modifiers, constraints
ob_chesttop.location = (-3.371e-08, 0.1928, 1.266)
ob_chesttop.rotation_euler = (-7.571e-08, -1.047, 7.854)
ob_chesttop.scale = (0.9512, 1.0, 1.0)
ob_chestbottom.location = (0.9, -1.1, 0.75)
ob_chestbottom.rotation_euler = (1.571, -1.396, 7.854)
ob_chestbottom.scale = (0.05679, 0.05679, 0.1842)
ob_handlewrap.location = (2.829e-16, 0.9349, 2.074)
_m = ob_handlewrap.modifiers.new('Screw', 'SCREW')
_m.iterations = 13
_m.axis = 'X'
_m.screw_offset = 0.12
_m = ob_handlewrap.modifiers.new('Solidify', 'SOLIDIFY')
_m.thickness = 0.08
_m = ob_handlewrap.modifiers.new('Subdivision', 'SUBSURF')
ob_handlecap1.location = (0.9306, 0.935, 2.073)
ob_handlecap1.rotation_euler = (-0.0, 1.571, 0.0)
_m = ob_handlecap1.modifiers.new('Smooth by Angle', 'NODES')
_m.node_group = ng_smooth_by_angle
_m.use_pin_to_last = True
_m.show_group_selector = False
ob_handlecap2.location = (-0.828, 0.935, 2.073)
ob_handlecap2.rotation_euler = (-0.0, 1.571, 0.0)
_m = ob_handlecap2.modifiers.new('Smooth by Angle', 'NODES')
_m.node_group = ng_smooth_by_angle
_m.use_pin_to_last = True
_m.show_group_selector = False
ob_handleconnector1.location = (0.9262, 0.77, 1.975)
_m = ob_handleconnector1.modifiers.new('Smooth by Angle', 'NODES')
_m.node_group = ng_smooth_by_angle
_m.use_pin_to_last = True
_m.show_group_selector = False
ob_handleconnector2.location = (-0.8369, 0.77, 1.975)
_m = ob_handleconnector2.modifiers.new('Smooth by Angle', 'NODES')
_m.node_group = ng_smooth_by_angle
_m.use_pin_to_last = True
_m.show_group_selector = False

# ---- collection membership
col_chest.objects.link(ob_chesttop)
col_chest.objects.link(ob_chestbottom)
col_handle.objects.link(ob_handlewrap)
col_handle.objects.link(ob_handlecap1)
col_handle.objects.link(ob_handlecap2)
col_handle.objects.link(ob_handleconnector1)
col_handle.objects.link(ob_handleconnector2)

# ---- scene / render settings (as saved in the file)
scene.frame_start = 1; scene.frame_end = 250; scene.frame_set(1)
scene.render.engine = 'BLENDER_EEVEE_NEXT'
bpy.context.view_layer.update()

# ---- added for rendering (the .blend has no active camera and no usable light): camera, sun
cam_auto = bpy.data.cameras.new('AutoCamera')
cam_auto.lens = 50.0
cam_auto.sensor_width = 36.0
cam_auto.clip_end = 1000.0
ob_auto_camera = bpy.data.objects.new('AutoCamera', cam_auto)
scene.collection.objects.link(ob_auto_camera)
ob_auto_camera.location = (5.09858, -6.4277, 5.41097)
ob_auto_camera.rotation_euler = (1.09748, -7.21219e-08, 0.694738)
scene.camera = ob_auto_camera
light_auto_sun = bpy.data.lights.new('AutoSun', 'SUN')
light_auto_sun.energy = 3.0
light_auto_sun.angle = 0.0523599
ob_auto_sun = bpy.data.objects.new('AutoSun', light_auto_sun)
scene.collection.objects.link(ob_auto_sun)
ob_auto_sun.rotation_euler = (0.872665, 0.174533, 0.523599)
bpy.context.view_layer.update()
